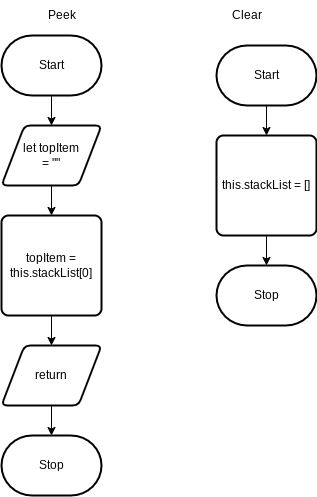

The diagram above was exported from draw.io. Its source (the exported page's mxGraphModel, read from the mxfile embedded in the PNG):
<mxGraphModel dx="1032" dy="778" grid="1" gridSize="10" guides="1" tooltips="1" connect="1" arrows="1" fold="1" page="1" pageScale="1" pageWidth="850" pageHeight="1100" background="none" math="0" shadow="0">
  <root>
    <mxCell id="0" />
    <mxCell id="1" parent="0" />
    <mxCell id="2" value="Stop" style="strokeWidth=2;html=1;shape=mxgraph.flowchart.terminator;whiteSpace=wrap;" vertex="1" parent="1">
      <mxGeometry x="110" y="490" width="100" height="60" as="geometry" />
    </mxCell>
    <mxCell id="9" style="edgeStyle=orthogonalEdgeStyle;html=1;entryX=0.5;entryY=0;entryDx=0;entryDy=0;rounded=0;" edge="1" parent="1" source="3" target="8">
      <mxGeometry relative="1" as="geometry" />
    </mxCell>
    <mxCell id="3" value="Start" style="strokeWidth=2;html=1;shape=mxgraph.flowchart.terminator;whiteSpace=wrap;" vertex="1" parent="1">
      <mxGeometry x="110" y="90" width="100" height="60" as="geometry" />
    </mxCell>
    <mxCell id="4" value="Stop" style="strokeWidth=2;html=1;shape=mxgraph.flowchart.terminator;whiteSpace=wrap;" vertex="1" parent="1">
      <mxGeometry x="325" y="320" width="100" height="60" as="geometry" />
    </mxCell>
    <mxCell id="19" style="edgeStyle=orthogonalEdgeStyle;rounded=0;html=1;" edge="1" parent="1" source="5" target="18">
      <mxGeometry relative="1" as="geometry" />
    </mxCell>
    <mxCell id="5" value="Start" style="strokeWidth=2;html=1;shape=mxgraph.flowchart.terminator;whiteSpace=wrap;" vertex="1" parent="1">
      <mxGeometry x="325" y="100" width="100" height="60" as="geometry" />
    </mxCell>
    <mxCell id="6" value="Peek" style="text;html=1;align=center;verticalAlign=middle;resizable=0;points=[];autosize=1;strokeColor=none;fillColor=none;" vertex="1" parent="1">
      <mxGeometry x="145" y="55" width="50" height="30" as="geometry" />
    </mxCell>
    <mxCell id="7" value="Clear" style="text;html=1;align=center;verticalAlign=middle;resizable=0;points=[];autosize=1;strokeColor=none;fillColor=none;" vertex="1" parent="1">
      <mxGeometry x="330" y="55" width="50" height="30" as="geometry" />
    </mxCell>
    <mxCell id="12" style="edgeStyle=orthogonalEdgeStyle;rounded=0;html=1;" edge="1" parent="1" source="8" target="10">
      <mxGeometry relative="1" as="geometry" />
    </mxCell>
    <mxCell id="8" value="let topItem &lt;br&gt;= &quot;&quot;" style="shape=parallelogram;html=1;strokeWidth=2;perimeter=parallelogramPerimeter;whiteSpace=wrap;rounded=1;arcSize=12;size=0.23;" vertex="1" parent="1">
      <mxGeometry x="110" y="180" width="100" height="60" as="geometry" />
    </mxCell>
    <mxCell id="14" style="edgeStyle=orthogonalEdgeStyle;rounded=0;html=1;" edge="1" parent="1" source="10" target="13">
      <mxGeometry relative="1" as="geometry" />
    </mxCell>
    <mxCell id="10" value="topItem = this.stackList[0]" style="rounded=1;whiteSpace=wrap;html=1;absoluteArcSize=1;arcSize=14;strokeWidth=2;" vertex="1" parent="1">
      <mxGeometry x="110" y="270" width="100" height="100" as="geometry" />
    </mxCell>
    <mxCell id="15" style="edgeStyle=orthogonalEdgeStyle;rounded=0;html=1;" edge="1" parent="1" source="13" target="2">
      <mxGeometry relative="1" as="geometry" />
    </mxCell>
    <mxCell id="13" value="return" style="shape=parallelogram;html=1;strokeWidth=2;perimeter=parallelogramPerimeter;whiteSpace=wrap;rounded=1;arcSize=12;size=0.23;" vertex="1" parent="1">
      <mxGeometry x="110" y="400" width="100" height="60" as="geometry" />
    </mxCell>
    <mxCell id="20" style="edgeStyle=orthogonalEdgeStyle;rounded=0;html=1;" edge="1" parent="1" source="18" target="4">
      <mxGeometry relative="1" as="geometry" />
    </mxCell>
    <mxCell id="18" value="this.stackList = []" style="rounded=1;whiteSpace=wrap;html=1;absoluteArcSize=1;arcSize=14;strokeWidth=2;" vertex="1" parent="1">
      <mxGeometry x="325" y="190" width="100" height="100" as="geometry" />
    </mxCell>
  </root>
</mxGraphModel>